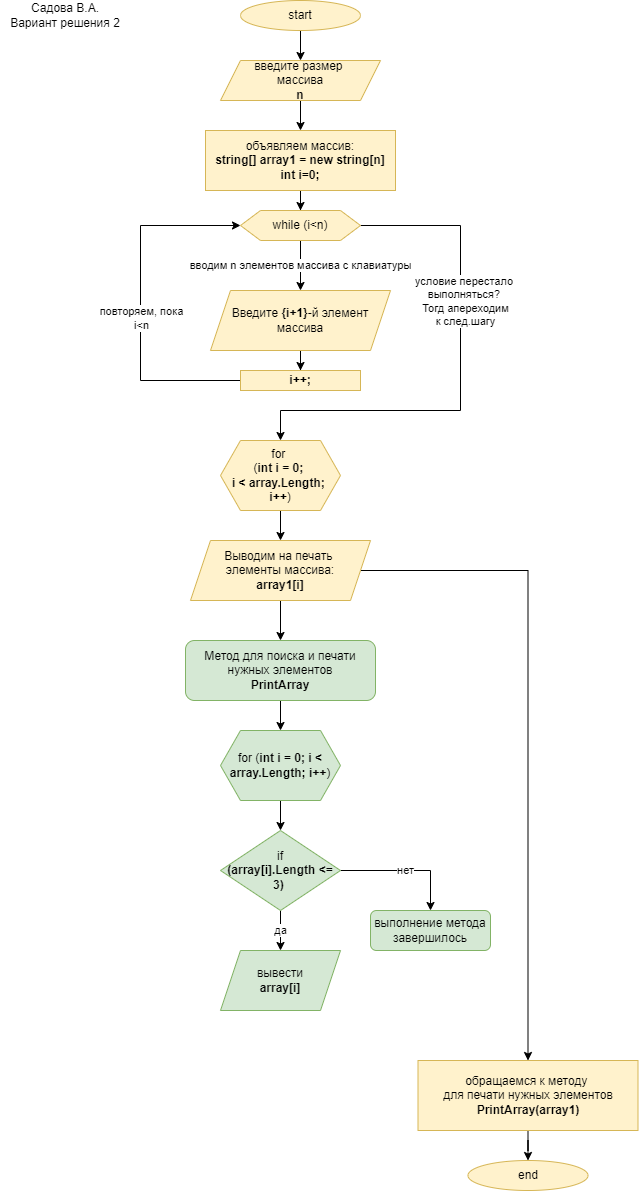

The diagram above was exported from draw.io. Its source (the exported page's mxGraphModel, read from the mxfile embedded in the PNG):
<mxGraphModel dx="1038" dy="489" grid="1" gridSize="10" guides="1" tooltips="1" connect="1" arrows="1" fold="1" page="1" pageScale="1" pageWidth="827" pageHeight="1169" math="0" shadow="0">
  <root>
    <mxCell id="0" />
    <mxCell id="1" parent="0" />
    <mxCell id="dvopM0mss4ZbmWNLRRB0-1" style="edgeStyle=orthogonalEdgeStyle;rounded=0;orthogonalLoop=1;jettySize=auto;html=1;" edge="1" parent="1" source="dvopM0mss4ZbmWNLRRB0-2" target="dvopM0mss4ZbmWNLRRB0-4">
      <mxGeometry relative="1" as="geometry" />
    </mxCell>
    <mxCell id="dvopM0mss4ZbmWNLRRB0-2" value="start" style="ellipse;whiteSpace=wrap;html=1;fillColor=#fff2cc;strokeColor=#d6b656;" vertex="1" parent="1">
      <mxGeometry x="300" y="30" width="120" height="30" as="geometry" />
    </mxCell>
    <mxCell id="dvopM0mss4ZbmWNLRRB0-3" style="edgeStyle=orthogonalEdgeStyle;rounded=0;orthogonalLoop=1;jettySize=auto;html=1;" edge="1" parent="1" source="dvopM0mss4ZbmWNLRRB0-4" target="dvopM0mss4ZbmWNLRRB0-5">
      <mxGeometry relative="1" as="geometry" />
    </mxCell>
    <mxCell id="dvopM0mss4ZbmWNLRRB0-4" value="введите размер &lt;br&gt;массива&lt;br&gt;&lt;b&gt;n&lt;/b&gt;" style="shape=parallelogram;perimeter=parallelogramPerimeter;whiteSpace=wrap;html=1;fixedSize=1;fillColor=#fff2cc;strokeColor=#d6b656;" vertex="1" parent="1">
      <mxGeometry x="280" y="90" width="160" height="40" as="geometry" />
    </mxCell>
    <mxCell id="OnK9XmPj9EcxF6c5plBW-11" style="edgeStyle=orthogonalEdgeStyle;rounded=0;orthogonalLoop=1;jettySize=auto;html=1;" edge="1" parent="1" source="dvopM0mss4ZbmWNLRRB0-5" target="OnK9XmPj9EcxF6c5plBW-4">
      <mxGeometry relative="1" as="geometry" />
    </mxCell>
    <mxCell id="dvopM0mss4ZbmWNLRRB0-5" value="объявляем массив:&lt;br&gt;&lt;b&gt;string[] array1 = new string[n]&lt;/b&gt;&lt;br&gt;&lt;b&gt;int i=0;&lt;/b&gt;" style="rounded=0;whiteSpace=wrap;html=1;fillColor=#fff2cc;strokeColor=#d6b656;" vertex="1" parent="1">
      <mxGeometry x="265" y="160" width="190" height="60" as="geometry" />
    </mxCell>
    <mxCell id="CREBUmiHPCZx_k1A4UGX-1" value="Садова В.А.&lt;br&gt;Вариант решения 2" style="text;html=1;strokeColor=none;fillColor=none;align=center;verticalAlign=middle;whiteSpace=wrap;rounded=0;" vertex="1" parent="1">
      <mxGeometry x="60" y="30" width="130" height="30" as="geometry" />
    </mxCell>
    <mxCell id="OnK9XmPj9EcxF6c5plBW-1" value="вводим n элементов массива с клавиатуры" style="edgeStyle=orthogonalEdgeStyle;rounded=0;orthogonalLoop=1;jettySize=auto;html=1;entryX=0.5;entryY=0;entryDx=0;entryDy=0;" edge="1" parent="1" source="OnK9XmPj9EcxF6c5plBW-4" target="OnK9XmPj9EcxF6c5plBW-6">
      <mxGeometry relative="1" as="geometry" />
    </mxCell>
    <mxCell id="OnK9XmPj9EcxF6c5plBW-2" style="edgeStyle=orthogonalEdgeStyle;rounded=0;orthogonalLoop=1;jettySize=auto;html=1;entryX=0.5;entryY=0;entryDx=0;entryDy=0;" edge="1" parent="1" source="OnK9XmPj9EcxF6c5plBW-4" target="qD8phxbMZeXwXP4dz6ao-1">
      <mxGeometry relative="1" as="geometry">
        <mxPoint x="480" y="490" as="targetPoint" />
        <Array as="points">
          <mxPoint x="520" y="255" />
          <mxPoint x="520" y="440" />
          <mxPoint x="340" y="440" />
        </Array>
      </mxGeometry>
    </mxCell>
    <mxCell id="OnK9XmPj9EcxF6c5plBW-3" value="условие перестало &lt;br&gt;выполняться?&amp;nbsp;&lt;br&gt;Тогд апереходим&lt;br&gt;к след.шагу" style="edgeLabel;html=1;align=center;verticalAlign=middle;resizable=0;points=[];" vertex="1" connectable="0" parent="OnK9XmPj9EcxF6c5plBW-2">
      <mxGeometry x="-0.2911" y="4" relative="1" as="geometry">
        <mxPoint as="offset" />
      </mxGeometry>
    </mxCell>
    <mxCell id="OnK9XmPj9EcxF6c5plBW-4" value="while (i&amp;lt;n)" style="shape=hexagon;perimeter=hexagonPerimeter2;whiteSpace=wrap;html=1;fixedSize=1;fillColor=#fff2cc;strokeColor=#d6b656;" vertex="1" parent="1">
      <mxGeometry x="300" y="240" width="120" height="30" as="geometry" />
    </mxCell>
    <mxCell id="OnK9XmPj9EcxF6c5plBW-5" style="edgeStyle=orthogonalEdgeStyle;rounded=0;orthogonalLoop=1;jettySize=auto;html=1;entryX=0.5;entryY=0;entryDx=0;entryDy=0;" edge="1" parent="1" source="OnK9XmPj9EcxF6c5plBW-6" target="OnK9XmPj9EcxF6c5plBW-9">
      <mxGeometry relative="1" as="geometry" />
    </mxCell>
    <mxCell id="OnK9XmPj9EcxF6c5plBW-6" value="Введите &lt;b&gt;{i+1}&lt;/b&gt;-й элемент массива" style="shape=parallelogram;perimeter=parallelogramPerimeter;whiteSpace=wrap;html=1;fixedSize=1;fillColor=#fff2cc;strokeColor=#d6b656;" vertex="1" parent="1">
      <mxGeometry x="270" y="320" width="180" height="60" as="geometry" />
    </mxCell>
    <mxCell id="OnK9XmPj9EcxF6c5plBW-7" style="edgeStyle=orthogonalEdgeStyle;rounded=0;orthogonalLoop=1;jettySize=auto;html=1;entryX=0;entryY=0.5;entryDx=0;entryDy=0;exitX=0;exitY=0.5;exitDx=0;exitDy=0;" edge="1" parent="1" source="OnK9XmPj9EcxF6c5plBW-9" target="OnK9XmPj9EcxF6c5plBW-4">
      <mxGeometry relative="1" as="geometry">
        <Array as="points">
          <mxPoint x="200" y="410" />
          <mxPoint x="200" y="255" />
        </Array>
      </mxGeometry>
    </mxCell>
    <mxCell id="OnK9XmPj9EcxF6c5plBW-8" value="повторяем, пока&lt;br&gt;i&amp;lt;n" style="edgeLabel;html=1;align=center;verticalAlign=middle;resizable=0;points=[];" vertex="1" connectable="0" parent="OnK9XmPj9EcxF6c5plBW-7">
      <mxGeometry x="-0.0828" relative="1" as="geometry">
        <mxPoint as="offset" />
      </mxGeometry>
    </mxCell>
    <mxCell id="OnK9XmPj9EcxF6c5plBW-9" value="i++;" style="rounded=0;whiteSpace=wrap;html=1;fontStyle=1;fillColor=#fff2cc;strokeColor=#d6b656;" vertex="1" parent="1">
      <mxGeometry x="300" y="400" width="120" height="20" as="geometry" />
    </mxCell>
    <mxCell id="qD8phxbMZeXwXP4dz6ao-3" style="edgeStyle=orthogonalEdgeStyle;rounded=0;orthogonalLoop=1;jettySize=auto;html=1;entryX=0.5;entryY=0;entryDx=0;entryDy=0;" edge="1" parent="1" source="qD8phxbMZeXwXP4dz6ao-1" target="qD8phxbMZeXwXP4dz6ao-2">
      <mxGeometry relative="1" as="geometry" />
    </mxCell>
    <mxCell id="qD8phxbMZeXwXP4dz6ao-1" value="for &lt;br&gt;(&lt;b&gt;int i = 0; &lt;br&gt;i &amp;lt; array.Length; &lt;br&gt;i++&lt;/b&gt;)" style="shape=hexagon;perimeter=hexagonPerimeter2;whiteSpace=wrap;html=1;fixedSize=1;fillColor=#fff2cc;strokeColor=#d6b656;" vertex="1" parent="1">
      <mxGeometry x="280" y="470" width="120" height="70" as="geometry" />
    </mxCell>
    <mxCell id="qD8phxbMZeXwXP4dz6ao-5" style="edgeStyle=orthogonalEdgeStyle;rounded=0;orthogonalLoop=1;jettySize=auto;html=1;entryX=0.5;entryY=0;entryDx=0;entryDy=0;" edge="1" parent="1" source="qD8phxbMZeXwXP4dz6ao-2" target="qD8phxbMZeXwXP4dz6ao-4">
      <mxGeometry relative="1" as="geometry" />
    </mxCell>
    <mxCell id="S3oeVX8hw1-qCtJYAjsq-4" style="edgeStyle=orthogonalEdgeStyle;rounded=0;orthogonalLoop=1;jettySize=auto;html=1;" edge="1" parent="1" source="qD8phxbMZeXwXP4dz6ao-2" target="S3oeVX8hw1-qCtJYAjsq-2">
      <mxGeometry relative="1" as="geometry" />
    </mxCell>
    <mxCell id="qD8phxbMZeXwXP4dz6ao-2" value="Выводим на печать &lt;br&gt;элементы массива:&lt;br&gt;&lt;b&gt;array1[i]&lt;/b&gt;" style="shape=parallelogram;perimeter=parallelogramPerimeter;whiteSpace=wrap;html=1;fixedSize=1;fillColor=#fff2cc;strokeColor=#d6b656;" vertex="1" parent="1">
      <mxGeometry x="250" y="570" width="180" height="60" as="geometry" />
    </mxCell>
    <mxCell id="qD8phxbMZeXwXP4dz6ao-7" style="edgeStyle=orthogonalEdgeStyle;rounded=0;orthogonalLoop=1;jettySize=auto;html=1;entryX=0.5;entryY=0;entryDx=0;entryDy=0;" edge="1" parent="1" source="qD8phxbMZeXwXP4dz6ao-4" target="qD8phxbMZeXwXP4dz6ao-6">
      <mxGeometry relative="1" as="geometry" />
    </mxCell>
    <mxCell id="qD8phxbMZeXwXP4dz6ao-4" value="Метод для поиска и печати нужных элементов&lt;br&gt;&lt;b&gt;PrintArray&lt;/b&gt;" style="rounded=1;whiteSpace=wrap;html=1;fillColor=#d5e8d4;strokeColor=#82b366;" vertex="1" parent="1">
      <mxGeometry x="245" y="670" width="190" height="60" as="geometry" />
    </mxCell>
    <mxCell id="qD8phxbMZeXwXP4dz6ao-9" style="edgeStyle=orthogonalEdgeStyle;rounded=0;orthogonalLoop=1;jettySize=auto;html=1;entryX=0.5;entryY=0;entryDx=0;entryDy=0;" edge="1" parent="1" source="qD8phxbMZeXwXP4dz6ao-6" target="qD8phxbMZeXwXP4dz6ao-8">
      <mxGeometry relative="1" as="geometry" />
    </mxCell>
    <mxCell id="qD8phxbMZeXwXP4dz6ao-6" value="for (&lt;b&gt;int i = 0; i &amp;lt; array.Length; i++&lt;/b&gt;)" style="shape=hexagon;perimeter=hexagonPerimeter2;whiteSpace=wrap;html=1;fixedSize=1;fillColor=#d5e8d4;strokeColor=#82b366;" vertex="1" parent="1">
      <mxGeometry x="280" y="760" width="120" height="70" as="geometry" />
    </mxCell>
    <mxCell id="qD8phxbMZeXwXP4dz6ao-11" value="да" style="edgeStyle=orthogonalEdgeStyle;rounded=0;orthogonalLoop=1;jettySize=auto;html=1;" edge="1" parent="1" source="qD8phxbMZeXwXP4dz6ao-8" target="qD8phxbMZeXwXP4dz6ao-10">
      <mxGeometry relative="1" as="geometry" />
    </mxCell>
    <mxCell id="qD8phxbMZeXwXP4dz6ao-13" value="нет" style="edgeStyle=orthogonalEdgeStyle;rounded=0;orthogonalLoop=1;jettySize=auto;html=1;entryX=0.5;entryY=0;entryDx=0;entryDy=0;" edge="1" parent="1" source="qD8phxbMZeXwXP4dz6ao-8" target="qD8phxbMZeXwXP4dz6ao-12">
      <mxGeometry relative="1" as="geometry" />
    </mxCell>
    <mxCell id="qD8phxbMZeXwXP4dz6ao-8" value="if&lt;br&gt;&lt;b&gt;(array[i].Length &amp;lt;= 3)&amp;nbsp;&lt;/b&gt;" style="rhombus;whiteSpace=wrap;html=1;fillColor=#d5e8d4;strokeColor=#82b366;" vertex="1" parent="1">
      <mxGeometry x="280" y="860" width="120" height="80" as="geometry" />
    </mxCell>
    <mxCell id="qD8phxbMZeXwXP4dz6ao-10" value="вывести&lt;br&gt;&lt;b&gt;array[i]&lt;/b&gt;" style="shape=parallelogram;perimeter=parallelogramPerimeter;whiteSpace=wrap;html=1;fixedSize=1;fillColor=#d5e8d4;strokeColor=#82b366;" vertex="1" parent="1">
      <mxGeometry x="280" y="980" width="120" height="60" as="geometry" />
    </mxCell>
    <mxCell id="qD8phxbMZeXwXP4dz6ao-12" value="выполнение метода завершилось" style="rounded=1;whiteSpace=wrap;html=1;fillColor=#d5e8d4;strokeColor=#82b366;" vertex="1" parent="1">
      <mxGeometry x="430" y="940" width="120" height="40" as="geometry" />
    </mxCell>
    <mxCell id="S3oeVX8hw1-qCtJYAjsq-1" style="edgeStyle=orthogonalEdgeStyle;rounded=0;orthogonalLoop=1;jettySize=auto;html=1;entryX=0.5;entryY=0;entryDx=0;entryDy=0;" edge="1" parent="1" source="S3oeVX8hw1-qCtJYAjsq-2" target="S3oeVX8hw1-qCtJYAjsq-3">
      <mxGeometry relative="1" as="geometry" />
    </mxCell>
    <mxCell id="S3oeVX8hw1-qCtJYAjsq-2" value="обращаемся к методу &lt;br&gt;для печати нужных элементов&lt;br&gt;&lt;b&gt;PrintArray(array1)&lt;/b&gt;" style="rounded=0;whiteSpace=wrap;html=1;fillColor=#fff2cc;strokeColor=#d6b656;" vertex="1" parent="1">
      <mxGeometry x="477.5" y="1090" width="220" height="70" as="geometry" />
    </mxCell>
    <mxCell id="S3oeVX8hw1-qCtJYAjsq-3" value="end" style="ellipse;whiteSpace=wrap;html=1;fillColor=#fff2cc;strokeColor=#d6b656;" vertex="1" parent="1">
      <mxGeometry x="527.5" y="1190" width="120" height="30" as="geometry" />
    </mxCell>
  </root>
</mxGraphModel>